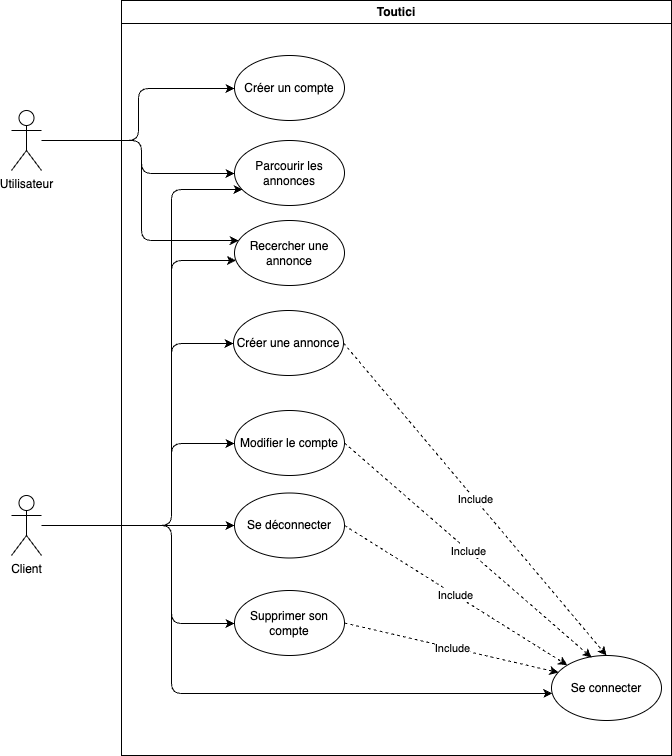

The diagram above was exported from draw.io. Its source (the exported page's mxGraphModel, read from the mxfile embedded in the PNG):
<mxGraphModel dx="791" dy="760" grid="1" gridSize="10" guides="1" tooltips="1" connect="1" arrows="1" fold="1" page="1" pageScale="1" pageWidth="827" pageHeight="1169" math="0" shadow="0">
  <root>
    <mxCell id="0" />
    <mxCell id="1" parent="0" />
    <mxCell id="3" value="Toutici" style="swimlane;whiteSpace=wrap;html=1;" parent="1" vertex="1">
      <mxGeometry x="180" y="90" width="550" height="755" as="geometry" />
    </mxCell>
    <mxCell id="10" value="Créer un compte" style="ellipse;whiteSpace=wrap;html=1;" parent="3" vertex="1">
      <mxGeometry x="113" y="55" width="110" height="65" as="geometry" />
    </mxCell>
    <mxCell id="13" value="Parcourir les annonces" style="ellipse;whiteSpace=wrap;html=1;" parent="3" vertex="1">
      <mxGeometry x="113" y="140" width="110" height="65" as="geometry" />
    </mxCell>
    <mxCell id="14" value="Modifier le compte" style="ellipse;whiteSpace=wrap;html=1;" parent="3" vertex="1">
      <mxGeometry x="113" y="410" width="110" height="65" as="geometry" />
    </mxCell>
    <mxCell id="15" value="Créer une annonce" style="ellipse;whiteSpace=wrap;html=1;" parent="3" vertex="1">
      <mxGeometry x="112" y="310" width="110" height="65" as="geometry" />
    </mxCell>
    <mxCell id="21" value="Recercher une annonce" style="ellipse;whiteSpace=wrap;html=1;" parent="3" vertex="1">
      <mxGeometry x="113" y="220" width="110" height="65" as="geometry" />
    </mxCell>
    <mxCell id="22" value="Se déconnecter" style="ellipse;whiteSpace=wrap;html=1;" parent="3" vertex="1">
      <mxGeometry x="113" y="492.5" width="110" height="65" as="geometry" />
    </mxCell>
    <mxCell id="23" value="Se connecter" style="ellipse;whiteSpace=wrap;html=1;" parent="3" vertex="1">
      <mxGeometry x="430" y="655" width="110" height="65" as="geometry" />
    </mxCell>
    <mxCell id="24" value="Supprimer son compte" style="ellipse;whiteSpace=wrap;html=1;" parent="3" vertex="1">
      <mxGeometry x="113" y="590" width="110" height="65" as="geometry" />
    </mxCell>
    <mxCell id="38" value="" style="endArrow=classic;html=1;entryX=0.5;entryY=0;entryDx=0;entryDy=0;exitX=1;exitY=0.5;exitDx=0;exitDy=0;dashed=1;" parent="3" source="15" target="23" edge="1">
      <mxGeometry relative="1" as="geometry">
        <mxPoint x="220" y="340" as="sourcePoint" />
        <mxPoint x="320" y="340" as="targetPoint" />
        <Array as="points" />
      </mxGeometry>
    </mxCell>
    <mxCell id="39" value="Include" style="edgeLabel;resizable=0;html=1;align=center;verticalAlign=middle;" parent="38" connectable="0" vertex="1">
      <mxGeometry relative="1" as="geometry" />
    </mxCell>
    <mxCell id="40" value="" style="endArrow=classic;html=1;entryX=0.364;entryY=0.031;entryDx=0;entryDy=0;exitX=1;exitY=0.5;exitDx=0;exitDy=0;dashed=1;entryPerimeter=0;" parent="3" source="14" target="23" edge="1">
      <mxGeometry relative="1" as="geometry">
        <mxPoint x="232" y="352.5" as="sourcePoint" />
        <mxPoint x="365" y="670" as="targetPoint" />
        <Array as="points" />
      </mxGeometry>
    </mxCell>
    <mxCell id="41" value="Include" style="edgeLabel;resizable=0;html=1;align=center;verticalAlign=middle;" parent="40" connectable="0" vertex="1">
      <mxGeometry relative="1" as="geometry" />
    </mxCell>
    <mxCell id="42" value="" style="endArrow=classic;html=1;entryX=0;entryY=0;entryDx=0;entryDy=0;exitX=1;exitY=0.5;exitDx=0;exitDy=0;dashed=1;" parent="3" source="22" target="23" edge="1">
      <mxGeometry relative="1" as="geometry">
        <mxPoint x="412" y="442.5" as="sourcePoint" />
        <mxPoint x="545" y="760" as="targetPoint" />
        <Array as="points" />
      </mxGeometry>
    </mxCell>
    <mxCell id="43" value="Include" style="edgeLabel;resizable=0;html=1;align=center;verticalAlign=middle;" parent="42" connectable="0" vertex="1">
      <mxGeometry relative="1" as="geometry" />
    </mxCell>
    <mxCell id="44" value="" style="endArrow=classic;html=1;dashed=1;exitX=1;exitY=0.5;exitDx=0;exitDy=0;entryX=0.064;entryY=0.262;entryDx=0;entryDy=0;entryPerimeter=0;" parent="3" source="24" target="23" edge="1">
      <mxGeometry relative="1" as="geometry">
        <mxPoint x="233" y="535" as="sourcePoint" />
        <mxPoint x="325.8088249303373" y="679.6978617776508" as="targetPoint" />
        <Array as="points" />
      </mxGeometry>
    </mxCell>
    <mxCell id="45" value="Include" style="edgeLabel;resizable=0;html=1;align=center;verticalAlign=middle;" parent="44" connectable="0" vertex="1">
      <mxGeometry relative="1" as="geometry" />
    </mxCell>
    <mxCell id="33" style="edgeStyle=orthogonalEdgeStyle;html=1;" parent="1" source="6" target="10" edge="1">
      <mxGeometry relative="1" as="geometry">
        <Array as="points">
          <mxPoint x="197" y="230" />
          <mxPoint x="197" y="178" />
        </Array>
      </mxGeometry>
    </mxCell>
    <mxCell id="34" style="edgeStyle=orthogonalEdgeStyle;html=1;" parent="1" source="6" target="13" edge="1">
      <mxGeometry relative="1" as="geometry">
        <Array as="points">
          <mxPoint x="200" y="230" />
          <mxPoint x="200" y="263" />
        </Array>
      </mxGeometry>
    </mxCell>
    <mxCell id="35" style="edgeStyle=orthogonalEdgeStyle;html=1;" parent="1" source="6" target="21" edge="1">
      <mxGeometry relative="1" as="geometry">
        <Array as="points">
          <mxPoint x="200" y="230" />
          <mxPoint x="200" y="330" />
        </Array>
      </mxGeometry>
    </mxCell>
    <mxCell id="6" value="Utilisateur&lt;br&gt;" style="shape=umlActor;verticalLabelPosition=bottom;verticalAlign=top;html=1;outlineConnect=0;" parent="1" vertex="1">
      <mxGeometry x="70" y="200" width="30" height="60" as="geometry" />
    </mxCell>
    <mxCell id="27" style="edgeStyle=orthogonalEdgeStyle;html=1;" parent="1" source="7" target="14" edge="1">
      <mxGeometry relative="1" as="geometry">
        <Array as="points">
          <mxPoint x="230" y="615" />
          <mxPoint x="230" y="533" />
        </Array>
      </mxGeometry>
    </mxCell>
    <mxCell id="28" style="edgeStyle=orthogonalEdgeStyle;html=1;" parent="1" source="7" target="22" edge="1">
      <mxGeometry relative="1" as="geometry" />
    </mxCell>
    <mxCell id="29" style="edgeStyle=orthogonalEdgeStyle;html=1;" parent="1" source="7" target="24" edge="1">
      <mxGeometry relative="1" as="geometry">
        <Array as="points">
          <mxPoint x="230" y="615" />
          <mxPoint x="230" y="713" />
        </Array>
      </mxGeometry>
    </mxCell>
    <mxCell id="30" style="edgeStyle=orthogonalEdgeStyle;html=1;" parent="1" source="7" target="15" edge="1">
      <mxGeometry relative="1" as="geometry">
        <Array as="points">
          <mxPoint x="230" y="615" />
          <mxPoint x="230" y="433" />
        </Array>
      </mxGeometry>
    </mxCell>
    <mxCell id="31" style="edgeStyle=orthogonalEdgeStyle;html=1;" parent="1" source="7" target="21" edge="1">
      <mxGeometry relative="1" as="geometry">
        <Array as="points">
          <mxPoint x="230" y="615" />
          <mxPoint x="230" y="350" />
        </Array>
      </mxGeometry>
    </mxCell>
    <mxCell id="32" style="edgeStyle=orthogonalEdgeStyle;html=1;entryX=0.073;entryY=0.754;entryDx=0;entryDy=0;entryPerimeter=0;" parent="1" source="7" target="13" edge="1">
      <mxGeometry relative="1" as="geometry">
        <Array as="points">
          <mxPoint x="230" y="615" />
          <mxPoint x="230" y="279" />
        </Array>
      </mxGeometry>
    </mxCell>
    <mxCell id="36" style="edgeStyle=orthogonalEdgeStyle;html=1;" parent="1" source="7" target="23" edge="1">
      <mxGeometry relative="1" as="geometry">
        <Array as="points">
          <mxPoint x="230" y="615" />
          <mxPoint x="230" y="783" />
        </Array>
      </mxGeometry>
    </mxCell>
    <mxCell id="7" value="Client" style="shape=umlActor;verticalLabelPosition=bottom;verticalAlign=top;html=1;outlineConnect=0;" parent="1" vertex="1">
      <mxGeometry x="70" y="585" width="30" height="60" as="geometry" />
    </mxCell>
  </root>
</mxGraphModel>